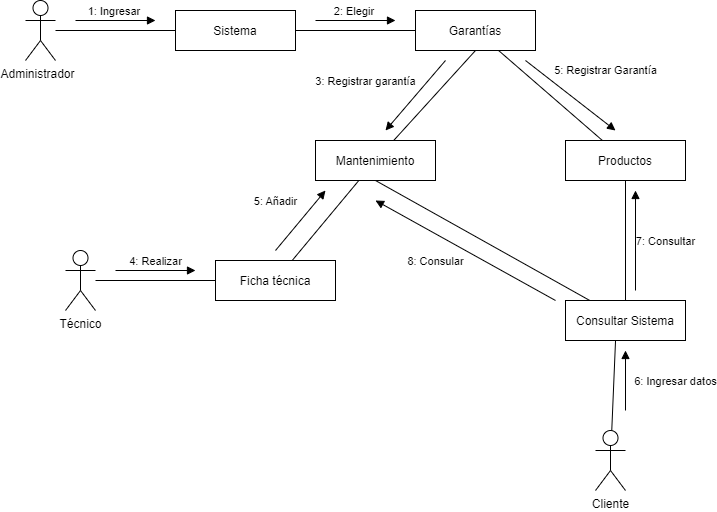

The diagram above was exported from draw.io. Its source (the exported page's mxGraphModel, read from the mxfile embedded in the PNG):
<mxGraphModel dx="889" dy="395" grid="1" gridSize="10" guides="1" tooltips="1" connect="1" arrows="1" fold="1" page="1" pageScale="1" pageWidth="827" pageHeight="1169" math="0" shadow="0">
  <root>
    <mxCell id="0" />
    <mxCell id="1" parent="0" />
    <mxCell id="1B0Kq9kmqsd88ICJ2Af5-15" style="edgeStyle=orthogonalEdgeStyle;rounded=0;orthogonalLoop=1;jettySize=auto;html=1;entryX=0;entryY=0.5;entryDx=0;entryDy=0;endArrow=none;endFill=0;" parent="1" source="1B0Kq9kmqsd88ICJ2Af5-1" target="1B0Kq9kmqsd88ICJ2Af5-7" edge="1">
      <mxGeometry relative="1" as="geometry" />
    </mxCell>
    <mxCell id="1B0Kq9kmqsd88ICJ2Af5-1" value="Administrador&lt;span style=&quot;white-space: pre;&quot;&gt;&#09;&lt;/span&gt;" style="shape=umlActor;verticalLabelPosition=bottom;verticalAlign=top;html=1;" parent="1" vertex="1">
      <mxGeometry x="40" y="270" width="30" height="60" as="geometry" />
    </mxCell>
    <mxCell id="1B0Kq9kmqsd88ICJ2Af5-21" style="edgeStyle=none;rounded=0;orthogonalLoop=1;jettySize=auto;html=1;entryX=0;entryY=0.5;entryDx=0;entryDy=0;endArrow=none;endFill=0;" parent="1" source="1B0Kq9kmqsd88ICJ2Af5-2" target="1B0Kq9kmqsd88ICJ2Af5-13" edge="1">
      <mxGeometry relative="1" as="geometry" />
    </mxCell>
    <mxCell id="1B0Kq9kmqsd88ICJ2Af5-2" value="Técnico&lt;br&gt;" style="shape=umlActor;verticalLabelPosition=bottom;verticalAlign=top;html=1;" parent="1" vertex="1">
      <mxGeometry x="80" y="520" width="30" height="60" as="geometry" />
    </mxCell>
    <mxCell id="1B0Kq9kmqsd88ICJ2Af5-23" style="edgeStyle=none;rounded=0;orthogonalLoop=1;jettySize=auto;html=1;entryX=0.417;entryY=1;entryDx=0;entryDy=0;entryPerimeter=0;endArrow=none;endFill=0;" parent="1" source="1B0Kq9kmqsd88ICJ2Af5-3" target="1B0Kq9kmqsd88ICJ2Af5-9" edge="1">
      <mxGeometry relative="1" as="geometry" />
    </mxCell>
    <mxCell id="1B0Kq9kmqsd88ICJ2Af5-3" value="Cliente" style="shape=umlActor;verticalLabelPosition=bottom;verticalAlign=top;html=1;" parent="1" vertex="1">
      <mxGeometry x="610" y="700" width="30" height="60" as="geometry" />
    </mxCell>
    <mxCell id="1B0Kq9kmqsd88ICJ2Af5-17" style="edgeStyle=none;rounded=0;orthogonalLoop=1;jettySize=auto;html=1;endArrow=none;endFill=0;" parent="1" source="1B0Kq9kmqsd88ICJ2Af5-7" target="1B0Kq9kmqsd88ICJ2Af5-10" edge="1">
      <mxGeometry relative="1" as="geometry" />
    </mxCell>
    <mxCell id="1B0Kq9kmqsd88ICJ2Af5-7" value="Sistema" style="fontStyle=0;" parent="1" vertex="1">
      <mxGeometry x="190" y="280" width="120" height="40" as="geometry" />
    </mxCell>
    <mxCell id="1B0Kq9kmqsd88ICJ2Af5-24" style="edgeStyle=none;rounded=0;orthogonalLoop=1;jettySize=auto;html=1;entryX=0.5;entryY=1;entryDx=0;entryDy=0;endArrow=none;endFill=0;" parent="1" source="1B0Kq9kmqsd88ICJ2Af5-9" target="1B0Kq9kmqsd88ICJ2Af5-12" edge="1">
      <mxGeometry relative="1" as="geometry" />
    </mxCell>
    <mxCell id="1B0Kq9kmqsd88ICJ2Af5-25" style="edgeStyle=none;rounded=0;orthogonalLoop=1;jettySize=auto;html=1;entryX=0.5;entryY=1;entryDx=0;entryDy=0;endArrow=none;endFill=0;" parent="1" source="1B0Kq9kmqsd88ICJ2Af5-9" target="1B0Kq9kmqsd88ICJ2Af5-11" edge="1">
      <mxGeometry relative="1" as="geometry" />
    </mxCell>
    <mxCell id="1B0Kq9kmqsd88ICJ2Af5-9" value="Consultar Sistema" style="fontStyle=0;" parent="1" vertex="1">
      <mxGeometry x="580" y="570" width="120" height="40" as="geometry" />
    </mxCell>
    <mxCell id="1B0Kq9kmqsd88ICJ2Af5-10" value="Garantías" style="fontStyle=0;" parent="1" vertex="1">
      <mxGeometry x="430" y="280" width="120" height="40" as="geometry" />
    </mxCell>
    <mxCell id="1B0Kq9kmqsd88ICJ2Af5-19" style="edgeStyle=none;rounded=0;orthogonalLoop=1;jettySize=auto;html=1;entryX=0.5;entryY=1;entryDx=0;entryDy=0;endArrow=none;endFill=0;" parent="1" source="1B0Kq9kmqsd88ICJ2Af5-11" target="1B0Kq9kmqsd88ICJ2Af5-10" edge="1">
      <mxGeometry relative="1" as="geometry" />
    </mxCell>
    <mxCell id="1B0Kq9kmqsd88ICJ2Af5-11" value="Mantenimiento" style="fontStyle=0;" parent="1" vertex="1">
      <mxGeometry x="330" y="410" width="120" height="40" as="geometry" />
    </mxCell>
    <mxCell id="1B0Kq9kmqsd88ICJ2Af5-20" style="edgeStyle=none;rounded=0;orthogonalLoop=1;jettySize=auto;html=1;endArrow=none;endFill=0;" parent="1" source="1B0Kq9kmqsd88ICJ2Af5-12" target="1B0Kq9kmqsd88ICJ2Af5-10" edge="1">
      <mxGeometry relative="1" as="geometry" />
    </mxCell>
    <mxCell id="1B0Kq9kmqsd88ICJ2Af5-12" value="Productos" style="fontStyle=0;" parent="1" vertex="1">
      <mxGeometry x="580" y="410" width="120" height="40" as="geometry" />
    </mxCell>
    <mxCell id="1B0Kq9kmqsd88ICJ2Af5-22" style="edgeStyle=none;rounded=0;orthogonalLoop=1;jettySize=auto;html=1;endArrow=none;endFill=0;" parent="1" source="1B0Kq9kmqsd88ICJ2Af5-13" target="1B0Kq9kmqsd88ICJ2Af5-11" edge="1">
      <mxGeometry relative="1" as="geometry" />
    </mxCell>
    <mxCell id="1B0Kq9kmqsd88ICJ2Af5-13" value="Ficha técnica" style="fontStyle=0;" parent="1" vertex="1">
      <mxGeometry x="230" y="530" width="120" height="40" as="geometry" />
    </mxCell>
    <mxCell id="1B0Kq9kmqsd88ICJ2Af5-26" value="4: Realizar" style="html=1;verticalAlign=bottom;endArrow=block;rounded=0;" parent="1" edge="1">
      <mxGeometry width="80" relative="1" as="geometry">
        <mxPoint x="130" y="540" as="sourcePoint" />
        <mxPoint x="210" y="540" as="targetPoint" />
      </mxGeometry>
    </mxCell>
    <mxCell id="1B0Kq9kmqsd88ICJ2Af5-28" value="1: Ingresar&amp;nbsp;" style="html=1;verticalAlign=bottom;endArrow=block;rounded=0;" parent="1" edge="1">
      <mxGeometry width="80" relative="1" as="geometry">
        <mxPoint x="90" y="290" as="sourcePoint" />
        <mxPoint x="170" y="290" as="targetPoint" />
      </mxGeometry>
    </mxCell>
    <mxCell id="1B0Kq9kmqsd88ICJ2Af5-29" value="2: Elegir&amp;nbsp;" style="html=1;verticalAlign=bottom;endArrow=block;rounded=0;" parent="1" edge="1">
      <mxGeometry width="80" relative="1" as="geometry">
        <mxPoint x="330" y="290" as="sourcePoint" />
        <mxPoint x="410" y="290" as="targetPoint" />
      </mxGeometry>
    </mxCell>
    <mxCell id="1B0Kq9kmqsd88ICJ2Af5-30" value="6: Ingresar datos" style="html=1;verticalAlign=bottom;endArrow=block;rounded=0;" parent="1" edge="1">
      <mxGeometry x="-0.3333" y="-50" width="80" relative="1" as="geometry">
        <mxPoint x="640" y="680" as="sourcePoint" />
        <mxPoint x="640" y="620" as="targetPoint" />
        <mxPoint as="offset" />
      </mxGeometry>
    </mxCell>
    <mxCell id="1B0Kq9kmqsd88ICJ2Af5-31" value="3: Registrar garantía" style="html=1;verticalAlign=bottom;endArrow=block;rounded=0;" parent="1" edge="1">
      <mxGeometry x="0.6235" y="-41" width="80" relative="1" as="geometry">
        <mxPoint x="460" y="330" as="sourcePoint" />
        <mxPoint x="400" y="400" as="targetPoint" />
        <mxPoint as="offset" />
      </mxGeometry>
    </mxCell>
    <mxCell id="1B0Kq9kmqsd88ICJ2Af5-32" value="5: Registrar Garantía" style="html=1;verticalAlign=bottom;endArrow=block;rounded=0;" parent="1" edge="1">
      <mxGeometry x="0.3231" y="33" width="80" relative="1" as="geometry">
        <mxPoint x="540" y="330" as="sourcePoint" />
        <mxPoint x="630" y="400" as="targetPoint" />
        <mxPoint y="-1" as="offset" />
      </mxGeometry>
    </mxCell>
    <mxCell id="1B0Kq9kmqsd88ICJ2Af5-33" value="5: Añadir" style="html=1;verticalAlign=bottom;endArrow=block;rounded=0;" parent="1" edge="1">
      <mxGeometry x="-0.2131" y="26" width="80" relative="1" as="geometry">
        <mxPoint x="290" y="520" as="sourcePoint" />
        <mxPoint x="340" y="460" as="targetPoint" />
        <mxPoint as="offset" />
      </mxGeometry>
    </mxCell>
    <mxCell id="1B0Kq9kmqsd88ICJ2Af5-34" value="7: Consultar" style="html=1;verticalAlign=bottom;endArrow=block;rounded=0;" parent="1" edge="1">
      <mxGeometry x="-0.2" y="-30" width="80" relative="1" as="geometry">
        <mxPoint x="650" y="560" as="sourcePoint" />
        <mxPoint x="650" y="460" as="targetPoint" />
        <mxPoint as="offset" />
      </mxGeometry>
    </mxCell>
    <mxCell id="1B0Kq9kmqsd88ICJ2Af5-35" value="8: Consular" style="html=1;verticalAlign=bottom;endArrow=block;rounded=0;" parent="1" edge="1">
      <mxGeometry x="0.1604" y="32" width="80" relative="1" as="geometry">
        <mxPoint x="570" y="570" as="sourcePoint" />
        <mxPoint x="390" y="470" as="targetPoint" />
        <mxPoint as="offset" />
      </mxGeometry>
    </mxCell>
  </root>
</mxGraphModel>